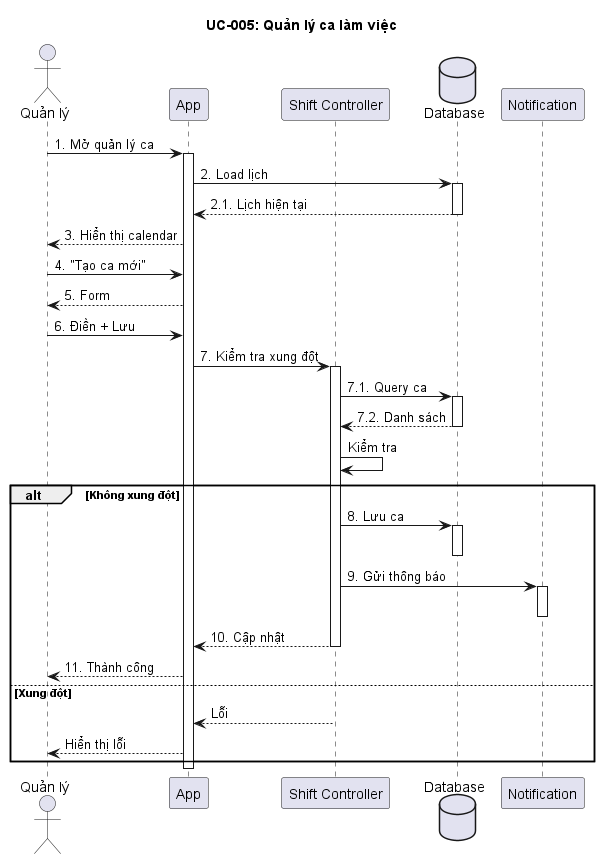

The diagram above was rendered by PlantUML. Its source (embedded in the PNG):
@startuml
title UC-005: Quản lý ca làm việc

actor "Quản lý" as Manager
participant "App" as App
participant "Shift Controller" as Shift
database "Database" as DB
participant "Notification" as Notify

Manager -> App: 1. Mở quản lý ca
activate App
App -> DB: 2. Load lịch
activate DB
DB --> App: 2.1. Lịch hiện tại
deactivate DB
App --> Manager: 3. Hiển thị calendar

Manager -> App: 4. "Tạo ca mới"
App --> Manager: 5. Form

Manager -> App: 6. Điền + Lưu
App -> Shift: 7. Kiểm tra xung đột
activate Shift
Shift -> DB: 7.1. Query ca
activate DB
DB --> Shift: 7.2. Danh sách
deactivate DB

Shift -> Shift: Kiểm tra

alt Không xung đột
    Shift -> DB: 8. Lưu ca
    activate DB
    deactivate DB
    
    Shift -> Notify: 9. Gửi thông báo
    activate Notify
    deactivate Notify
    
    Shift --> App: 10. Cập nhật
    deactivate Shift
    App --> Manager: 11. Thành công
else Xung đột
    Shift --> App: Lỗi
    App --> Manager: Hiển thị lỗi
end

deactivate App
@enduml